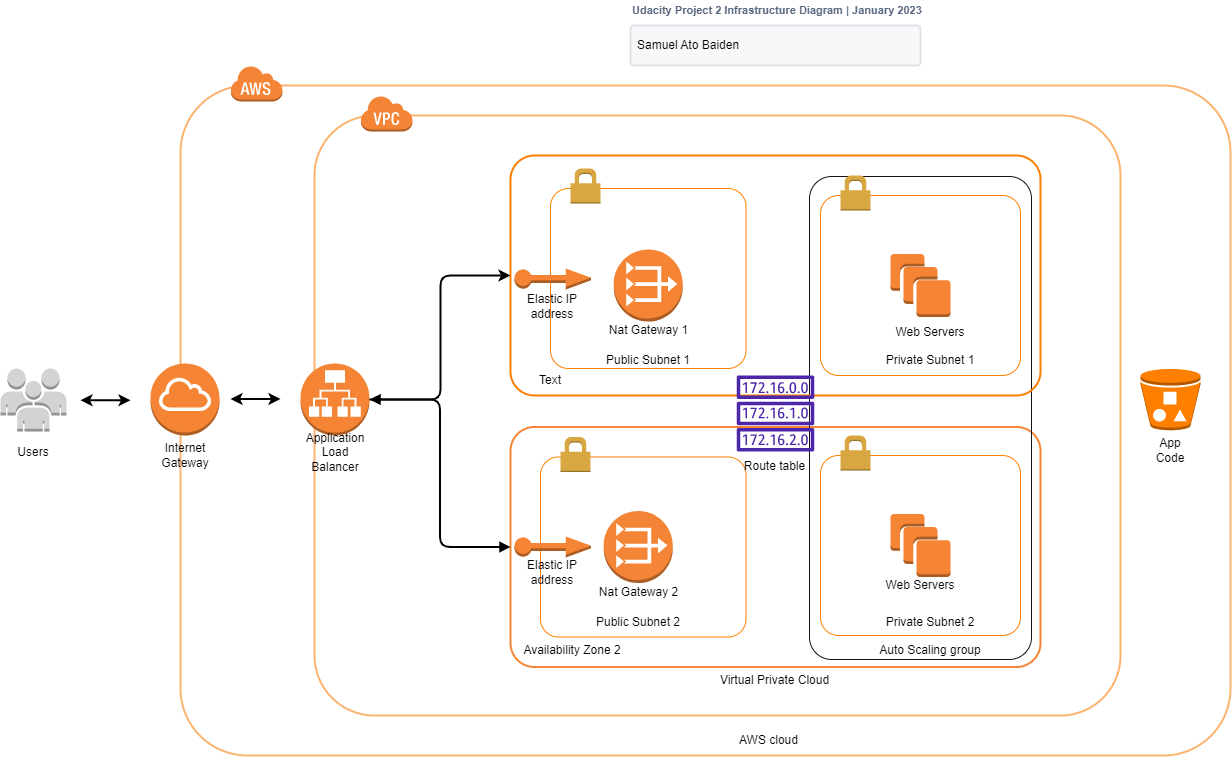

The diagram above was exported from draw.io. Its source (the exported page's mxGraphModel, read from the mxfile embedded in the PNG):
<mxGraphModel dx="1884" dy="1705" grid="1" gridSize="10" guides="1" tooltips="1" connect="1" arrows="1" fold="1" page="1" pageScale="1" pageWidth="850" pageHeight="1100" math="0" shadow="0">
  <root>
    <mxCell id="0" />
    <mxCell id="1" parent="0" />
    <mxCell id="2" value="" style="rounded=1;arcSize=10;dashed=0;fillColor=none;gradientColor=none;strokeWidth=2;strokeColor=#f58534;" vertex="1" parent="1">
      <mxGeometry x="180" y="391.5" width="530" height="240" as="geometry" />
    </mxCell>
    <mxCell id="3" value="" style="rounded=1;arcSize=10;dashed=0;fillColor=none;gradientColor=none;strokeWidth=2;strokeColor=#fbb36f;" vertex="1" parent="1">
      <mxGeometry x="-16" y="80" width="806" height="600" as="geometry" />
    </mxCell>
    <mxCell id="4" value="" style="rounded=1;arcSize=10;dashed=0;fillColor=none;gradientColor=none;strokeWidth=2;strokeColor=#fbb36f;" vertex="1" parent="1">
      <mxGeometry x="-150" y="50" width="1050" height="670" as="geometry" />
    </mxCell>
    <mxCell id="5" value="" style="rounded=1;arcSize=10;dashed=0;fillColor=none;gradientColor=none;strokeWidth=1;strokeColor=#151413;rotation=90;" vertex="1" parent="1">
      <mxGeometry x="348.5" y="271.5" width="483" height="222" as="geometry" />
    </mxCell>
    <mxCell id="6" value="" style="rounded=1;arcSize=10;dashed=0;fillColor=none;gradientColor=none;strokeWidth=2;strokeColor=#fb7e00;" vertex="1" parent="1">
      <mxGeometry x="180" y="120" width="530" height="240" as="geometry" />
    </mxCell>
    <mxCell id="7" value="" style="rounded=1;arcSize=10;dashed=0;fillColor=none;gradientColor=none;strokeWidth=1;strokeColor=#FF8000;" vertex="1" parent="1">
      <mxGeometry x="220" y="153" width="195.5" height="180" as="geometry" />
    </mxCell>
    <mxCell id="8" value="" style="rounded=1;arcSize=10;dashed=0;fillColor=none;gradientColor=none;strokeWidth=1;strokeColor=#FF8000;" vertex="1" parent="1">
      <mxGeometry x="210" y="421.5" width="205.5" height="180" as="geometry" />
    </mxCell>
    <mxCell id="9" value="" style="outlineConnect=0;dashed=0;verticalLabelPosition=bottom;verticalAlign=top;align=center;html=1;shape=mxgraph.aws3.vpc_nat_gateway;fillColor=#F58534;gradientColor=none;" vertex="1" parent="1">
      <mxGeometry x="283.25" y="214" width="69" height="72" as="geometry" />
    </mxCell>
    <mxCell id="10" value="" style="rounded=1;arcSize=10;dashed=0;fillColor=none;gradientColor=none;strokeWidth=1;strokeColor=#FF8000;" vertex="1" parent="1">
      <mxGeometry x="490" y="160" width="200" height="180" as="geometry" />
    </mxCell>
    <mxCell id="11" value="" style="dashed=0;html=1;shape=mxgraph.aws3.permissions;fillColor=#D9A741;gradientColor=none;dashed=0;" vertex="1" parent="1">
      <mxGeometry x="510" y="140" width="30" height="35" as="geometry" />
    </mxCell>
    <mxCell id="12" value="" style="rounded=1;arcSize=10;dashed=0;fillColor=none;gradientColor=none;strokeWidth=1;strokeColor=#FF8000;" vertex="1" parent="1">
      <mxGeometry x="490" y="420" width="200" height="180" as="geometry" />
    </mxCell>
    <mxCell id="13" value="" style="dashed=0;html=1;shape=mxgraph.aws3.permissions;fillColor=#D9A741;gradientColor=none;dashed=0;" vertex="1" parent="1">
      <mxGeometry x="510" y="400" width="30" height="35" as="geometry" />
    </mxCell>
    <mxCell id="14" value="" style="dashed=0;html=1;shape=mxgraph.aws3.permissions;fillColor=#D9A741;gradientColor=none;dashed=0;" vertex="1" parent="1">
      <mxGeometry x="240" y="133" width="30" height="35" as="geometry" />
    </mxCell>
    <mxCell id="15" value="" style="dashed=0;html=1;shape=mxgraph.aws3.permissions;fillColor=#D9A741;gradientColor=none;dashed=0;" vertex="1" parent="1">
      <mxGeometry x="230" y="401.5" width="30" height="35" as="geometry" />
    </mxCell>
    <mxCell id="16" value="" style="edgeStyle=elbowEdgeStyle;rounded=1;orthogonalLoop=1;jettySize=auto;html=1;strokeWidth=2;entryX=0;entryY=0.5;entryDx=0;entryDy=0;" edge="1" source="17" target="6" parent="1">
      <mxGeometry relative="1" as="geometry">
        <mxPoint x="119" y="364" as="targetPoint" />
      </mxGeometry>
    </mxCell>
    <mxCell id="17" value="" style="outlineConnect=0;dashed=0;verticalLabelPosition=bottom;verticalAlign=top;align=center;html=1;shape=mxgraph.aws3.application_load_balancer;fillColor=#F58534;gradientColor=none;" vertex="1" parent="1">
      <mxGeometry x="-30" y="328" width="69" height="72" as="geometry" />
    </mxCell>
    <mxCell id="18" value="" style="outlineConnect=0;dashed=0;verticalLabelPosition=bottom;verticalAlign=top;align=center;html=1;shape=mxgraph.aws3.internet_gateway;fillColor=#F58534;gradientColor=none;" vertex="1" parent="1">
      <mxGeometry x="-180" y="328" width="69" height="72" as="geometry" />
    </mxCell>
    <mxCell id="19" value="" style="outlineConnect=0;dashed=0;verticalLabelPosition=bottom;verticalAlign=top;align=center;html=1;shape=mxgraph.aws3.users;fillColor=#D2D3D3;gradientColor=none;" vertex="1" parent="1">
      <mxGeometry x="-330" y="333" width="66" height="63" as="geometry" />
    </mxCell>
    <mxCell id="20" value="" style="outlineConnect=0;dashed=0;verticalLabelPosition=bottom;verticalAlign=top;align=center;html=1;shape=mxgraph.aws3.bucket_with_objects;fillColor=#FF8000;gradientColor=none;" vertex="1" parent="1">
      <mxGeometry x="810" y="333.25" width="60" height="61.5" as="geometry" />
    </mxCell>
    <mxCell id="21" value="" style="outlineConnect=0;dashed=0;verticalLabelPosition=bottom;verticalAlign=top;align=center;html=1;shape=mxgraph.aws3.instances;fillColor=#F58534;gradientColor=none;" vertex="1" parent="1">
      <mxGeometry x="560" y="218.5" width="60" height="63" as="geometry" />
    </mxCell>
    <mxCell id="22" value="" style="outlineConnect=0;dashed=0;verticalLabelPosition=bottom;verticalAlign=top;align=center;html=1;shape=mxgraph.aws3.instances;fillColor=#F58534;gradientColor=none;" vertex="1" parent="1">
      <mxGeometry x="560" y="478.5" width="60" height="63" as="geometry" />
    </mxCell>
    <mxCell id="23" value="" style="outlineConnect=0;dashed=0;verticalLabelPosition=bottom;verticalAlign=top;align=center;html=1;shape=mxgraph.aws3.vpc_nat_gateway;fillColor=#F58536;gradientColor=none;" vertex="1" parent="1">
      <mxGeometry x="273.25" y="475.5" width="69" height="72" as="geometry" />
    </mxCell>
    <mxCell id="24" value="" style="outlineConnect=0;dashed=0;verticalLabelPosition=bottom;verticalAlign=top;align=center;html=1;shape=mxgraph.aws3.elastic_ip;fillColor=#F58534;gradientColor=none;strokeColor=#fbb36f;strokeWidth=1;" vertex="1" parent="1">
      <mxGeometry x="184" y="233" width="76.5" height="21" as="geometry" />
    </mxCell>
    <mxCell id="25" value="" style="outlineConnect=0;dashed=0;verticalLabelPosition=bottom;verticalAlign=top;align=center;html=1;shape=mxgraph.aws3.elastic_ip;fillColor=#F58534;gradientColor=none;strokeColor=#fbb36f;strokeWidth=1;" vertex="1" parent="1">
      <mxGeometry x="184" y="501" width="76.5" height="21" as="geometry" />
    </mxCell>
    <mxCell id="26" value="" style="dashed=0;html=1;shape=mxgraph.aws3.cloud;fillColor=#F58536;gradientColor=none;dashed=0;strokeColor=#fbb36f;strokeWidth=1;" vertex="1" parent="1">
      <mxGeometry x="-100" y="30" width="52" height="36" as="geometry" />
    </mxCell>
    <mxCell id="27" value="" style="dashed=0;html=1;shape=mxgraph.aws3.virtual_private_cloud;fillColor=#F58536;gradientColor=none;dashed=0;strokeColor=#fbb36f;strokeWidth=1;" vertex="1" parent="1">
      <mxGeometry x="30" y="60" width="52" height="36" as="geometry" />
    </mxCell>
    <mxCell id="28" value="" style="endArrow=classic;startArrow=classic;html=1;rounded=0;strokeWidth=2;" edge="1" parent="1">
      <mxGeometry width="50" height="50" relative="1" as="geometry">
        <mxPoint x="-250" y="364.75" as="sourcePoint" />
        <mxPoint x="-200" y="364.75" as="targetPoint" />
      </mxGeometry>
    </mxCell>
    <mxCell id="29" value="" style="endArrow=classic;startArrow=classic;html=1;rounded=0;strokeWidth=2;edgeStyle=orthogonalEdgeStyle;curved=1;" edge="1" parent="1">
      <mxGeometry width="50" height="50" relative="1" as="geometry">
        <mxPoint x="-100" y="363.5" as="sourcePoint" />
        <mxPoint x="-50" y="363.5" as="targetPoint" />
      </mxGeometry>
    </mxCell>
    <mxCell id="30" value="" style="edgeStyle=orthogonalEdgeStyle;html=1;endArrow=block;elbow=vertical;startArrow=block;startFill=1;endFill=1;strokeColor=#000000;rounded=1;strokeWidth=2;entryX=0;entryY=0.5;entryDx=0;entryDy=0;" edge="1" source="17" target="2" parent="1">
      <mxGeometry width="100" relative="1" as="geometry">
        <mxPoint x="190" y="380" as="sourcePoint" />
        <mxPoint x="290" y="380" as="targetPoint" />
      </mxGeometry>
    </mxCell>
    <mxCell id="31" value="Udacity Project 2 Infrastructure Diagram | January 2023" style="fillColor=none;strokeColor=none;html=1;fontSize=11;fontStyle=0;align=left;fontColor=#596780;fontStyle=1;fontSize=11;strokeWidth=1;" vertex="1" parent="1">
      <mxGeometry x="300" y="-35" width="240" height="20" as="geometry" />
    </mxCell>
    <mxCell id="32" value="Samuel Ato Baiden" style="rounded=1;arcSize=9;fillColor=#F7F8F9;align=left;spacingLeft=5;strokeColor=#DEE1E6;html=1;strokeWidth=2;fontSize=12" vertex="1" parent="1">
      <mxGeometry x="300" y="-10" width="290" height="40" as="geometry" />
    </mxCell>
    <mxCell id="33" value="Users" style="text;html=1;strokeColor=none;fillColor=none;align=center;verticalAlign=middle;whiteSpace=wrap;rounded=0;strokeWidth=1;" vertex="1" parent="1">
      <mxGeometry x="-327" y="402" width="60" height="30" as="geometry" />
    </mxCell>
    <mxCell id="34" value="Internet Gateway" style="text;html=1;strokeColor=none;fillColor=none;align=center;verticalAlign=middle;whiteSpace=wrap;rounded=0;strokeWidth=1;" vertex="1" parent="1">
      <mxGeometry x="-175" y="405" width="60" height="30" as="geometry" />
    </mxCell>
    <mxCell id="35" value="Application Load Balancer" style="text;html=1;strokeColor=none;fillColor=none;align=center;verticalAlign=middle;whiteSpace=wrap;rounded=0;strokeWidth=1;" vertex="1" parent="1">
      <mxGeometry x="-25.5" y="402" width="60" height="30" as="geometry" />
    </mxCell>
    <mxCell id="36" value="Elastic IP address" style="text;html=1;strokeColor=none;fillColor=none;align=center;verticalAlign=middle;whiteSpace=wrap;rounded=0;strokeWidth=1;" vertex="1" parent="1">
      <mxGeometry x="192.25" y="522" width="60" height="30" as="geometry" />
    </mxCell>
    <mxCell id="37" value="Availability Zone 2" style="text;html=1;strokeColor=none;fillColor=none;align=center;verticalAlign=middle;whiteSpace=wrap;rounded=0;strokeWidth=1;" vertex="1" parent="1">
      <mxGeometry x="184" y="600" width="116" height="30" as="geometry" />
    </mxCell>
    <mxCell id="38" value="Text" style="text;html=1;strokeColor=none;fillColor=none;align=center;verticalAlign=middle;whiteSpace=wrap;rounded=0;strokeWidth=1;" vertex="1" parent="1">
      <mxGeometry x="190" y="330" width="60" height="30" as="geometry" />
    </mxCell>
    <mxCell id="39" value="Nat Gateway 1" style="text;html=1;strokeColor=none;fillColor=none;align=center;verticalAlign=middle;whiteSpace=wrap;rounded=0;strokeWidth=1;" vertex="1" parent="1">
      <mxGeometry x="273.5" y="280" width="88.5" height="30" as="geometry" />
    </mxCell>
    <mxCell id="40" value="Public Subnet 1" style="text;html=1;strokeColor=none;fillColor=none;align=center;verticalAlign=middle;whiteSpace=wrap;rounded=0;strokeWidth=1;" vertex="1" parent="1">
      <mxGeometry x="268.88" y="310" width="97.75" height="30" as="geometry" />
    </mxCell>
    <mxCell id="41" value="Web Servers" style="text;html=1;strokeColor=none;fillColor=none;align=center;verticalAlign=middle;whiteSpace=wrap;rounded=0;strokeWidth=1;" vertex="1" parent="1">
      <mxGeometry x="555" y="281.5" width="90" height="30" as="geometry" />
    </mxCell>
    <mxCell id="42" value="Private Subnet 1" style="text;html=1;strokeColor=none;fillColor=none;align=center;verticalAlign=middle;whiteSpace=wrap;rounded=0;strokeWidth=1;" vertex="1" parent="1">
      <mxGeometry x="550" y="310" width="100" height="30" as="geometry" />
    </mxCell>
    <mxCell id="43" value="Auto Scaling group" style="text;html=1;strokeColor=none;fillColor=none;align=center;verticalAlign=middle;whiteSpace=wrap;rounded=0;strokeWidth=1;" vertex="1" parent="1">
      <mxGeometry x="540" y="600" width="120" height="30" as="geometry" />
    </mxCell>
    <mxCell id="44" value="Private Subnet 2" style="text;html=1;strokeColor=none;fillColor=none;align=center;verticalAlign=middle;whiteSpace=wrap;rounded=0;strokeWidth=1;" vertex="1" parent="1">
      <mxGeometry x="550" y="571.5" width="100" height="30" as="geometry" />
    </mxCell>
    <mxCell id="45" value="Web Servers" style="text;html=1;strokeColor=none;fillColor=none;align=center;verticalAlign=middle;whiteSpace=wrap;rounded=0;strokeWidth=1;" vertex="1" parent="1">
      <mxGeometry x="550" y="535" width="80" height="30" as="geometry" />
    </mxCell>
    <mxCell id="46" value="Virtual Private Cloud" style="text;html=1;strokeColor=none;fillColor=none;align=center;verticalAlign=middle;whiteSpace=wrap;rounded=0;strokeWidth=1;" vertex="1" parent="1">
      <mxGeometry x="386.38" y="630" width="117.25" height="30" as="geometry" />
    </mxCell>
    <mxCell id="47" value="App&lt;br&gt;Code" style="text;html=1;strokeColor=none;fillColor=none;align=center;verticalAlign=middle;whiteSpace=wrap;rounded=0;strokeWidth=1;" vertex="1" parent="1">
      <mxGeometry x="810" y="400" width="60" height="30" as="geometry" />
    </mxCell>
    <mxCell id="48" value="Elastic IP address" style="text;html=1;strokeColor=none;fillColor=none;align=center;verticalAlign=middle;whiteSpace=wrap;rounded=0;strokeWidth=1;" vertex="1" parent="1">
      <mxGeometry x="192.25" y="256" width="60" height="30" as="geometry" />
    </mxCell>
    <mxCell id="49" value="Nat Gateway 2" style="text;html=1;strokeColor=none;fillColor=none;align=center;verticalAlign=middle;whiteSpace=wrap;rounded=0;strokeWidth=1;" vertex="1" parent="1">
      <mxGeometry x="263.75" y="541.5" width="88.5" height="30" as="geometry" />
    </mxCell>
    <mxCell id="50" value="Public Subnet 2" style="text;html=1;strokeColor=none;fillColor=none;align=center;verticalAlign=middle;whiteSpace=wrap;rounded=0;strokeWidth=1;" vertex="1" parent="1">
      <mxGeometry x="258.87" y="571.5" width="97.75" height="30" as="geometry" />
    </mxCell>
    <mxCell id="51" value="" style="sketch=0;outlineConnect=0;fontColor=#232F3E;gradientColor=none;fillColor=#4D27AA;strokeColor=default;dashed=0;verticalLabelPosition=bottom;verticalAlign=top;align=center;html=1;fontSize=12;fontStyle=0;aspect=fixed;pointerEvents=1;shape=mxgraph.aws4.route_table;strokeWidth=1;" vertex="1" parent="1">
      <mxGeometry x="406" y="340" width="78" height="76" as="geometry" />
    </mxCell>
    <mxCell id="52" value="AWS cloud" style="text;html=1;strokeColor=none;fillColor=none;align=center;verticalAlign=middle;whiteSpace=wrap;rounded=0;strokeWidth=1;" vertex="1" parent="1">
      <mxGeometry x="380" y="690" width="117.25" height="30" as="geometry" />
    </mxCell>
    <mxCell id="53" value="Route table" style="text;html=1;strokeColor=none;fillColor=none;align=center;verticalAlign=middle;whiteSpace=wrap;rounded=0;strokeWidth=1;" vertex="1" parent="1">
      <mxGeometry x="386.38" y="416" width="117.25" height="30" as="geometry" />
    </mxCell>
  </root>
</mxGraphModel>